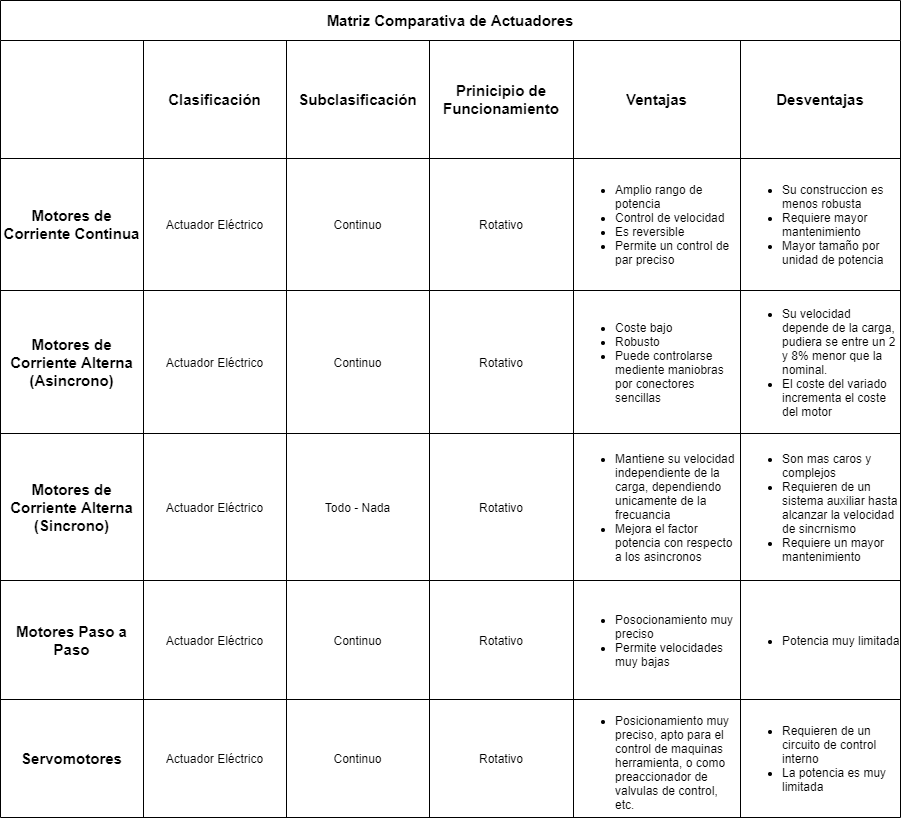

The diagram above was exported from draw.io. Its source (the exported page's mxGraphModel, read from the mxfile embedded in the PNG):
<mxGraphModel dx="449" dy="590" grid="1" gridSize="10" guides="1" tooltips="1" connect="1" arrows="1" fold="1" page="1" pageScale="1" pageWidth="827" pageHeight="1169" math="0" shadow="0">
  <root>
    <mxCell id="0" />
    <mxCell id="1" parent="0" />
    <mxCell id="2" value="Matriz Comparativa de Actuadores" style="shape=table;html=1;whiteSpace=wrap;container=1;collapsible=0;childLayout=tableLayout;fontStyle=1;align=center;fontSize=15;fillColor=none;" parent="1" vertex="1">
      <mxGeometry x="60" y="50" width="900" height="817" as="geometry" />
    </mxCell>
    <mxCell id="3" value="" style="shape=partialRectangle;html=1;whiteSpace=wrap;collapsible=0;dropTarget=0;pointerEvents=0;fillColor=none;top=0;left=0;bottom=0;right=0;points=[[0,0.5],[1,0.5]];portConstraint=eastwest;" parent="2" vertex="1">
      <mxGeometry y="40" width="900" height="118" as="geometry" />
    </mxCell>
    <mxCell id="25" style="shape=partialRectangle;html=1;whiteSpace=wrap;connectable=0;fillColor=none;top=0;left=0;bottom=0;right=0;overflow=hidden;fontStyle=1;fontSize=15;align=center;verticalAlign=middle;" parent="3" vertex="1">
      <mxGeometry width="143" height="118" as="geometry" />
    </mxCell>
    <mxCell id="22" value="Clasificación" style="shape=partialRectangle;html=1;whiteSpace=wrap;connectable=0;fillColor=none;top=0;left=0;bottom=0;right=0;overflow=hidden;fontStyle=1;fontSize=15;align=center;verticalAlign=middle;" parent="3" vertex="1">
      <mxGeometry x="143" width="143" height="118" as="geometry" />
    </mxCell>
    <mxCell id="19" value="Subclasificación" style="shape=partialRectangle;html=1;whiteSpace=wrap;connectable=0;fillColor=none;top=0;left=0;bottom=0;right=0;overflow=hidden;fontStyle=1;fontSize=15;align=center;verticalAlign=middle;" parent="3" vertex="1">
      <mxGeometry x="286" width="143" height="118" as="geometry" />
    </mxCell>
    <mxCell id="4" value="Prinicipio de Funcionamiento" style="shape=partialRectangle;html=1;whiteSpace=wrap;connectable=0;fillColor=none;top=0;left=0;bottom=0;right=0;overflow=hidden;fontStyle=1;fontSize=15;align=center;verticalAlign=middle;" parent="3" vertex="1">
      <mxGeometry x="429" width="144" height="118" as="geometry" />
    </mxCell>
    <mxCell id="5" value="Ventajas" style="shape=partialRectangle;html=1;whiteSpace=wrap;connectable=0;fillColor=none;top=0;left=0;bottom=0;right=0;overflow=hidden;fontStyle=1;fontSize=15;align=center;verticalAlign=middle;" parent="3" vertex="1">
      <mxGeometry x="573" width="167" height="118" as="geometry" />
    </mxCell>
    <mxCell id="6" value="Desventajas" style="shape=partialRectangle;html=1;whiteSpace=wrap;connectable=0;fillColor=none;top=0;left=0;bottom=0;right=0;overflow=hidden;fontStyle=1;fontSize=15;align=center;verticalAlign=middle;" parent="3" vertex="1">
      <mxGeometry x="740" width="160" height="118" as="geometry" />
    </mxCell>
    <mxCell id="7" value="" style="shape=partialRectangle;html=1;whiteSpace=wrap;collapsible=0;dropTarget=0;pointerEvents=0;fillColor=none;top=0;left=0;bottom=0;right=0;points=[[0,0.5],[1,0.5]];portConstraint=eastwest;" parent="2" vertex="1">
      <mxGeometry y="158" width="900" height="132" as="geometry" />
    </mxCell>
    <mxCell id="26" value="Motores de Corriente Continua" style="shape=partialRectangle;html=1;whiteSpace=wrap;connectable=0;fillColor=none;top=0;left=0;bottom=0;right=0;overflow=hidden;fontSize=15;fontStyle=1;" parent="7" vertex="1">
      <mxGeometry width="143" height="132" as="geometry" />
    </mxCell>
    <mxCell id="23" value="Actuador Eléctrico" style="shape=partialRectangle;html=1;whiteSpace=wrap;connectable=0;fillColor=none;top=0;left=0;bottom=0;right=0;overflow=hidden;" parent="7" vertex="1">
      <mxGeometry x="143" width="143" height="132" as="geometry" />
    </mxCell>
    <mxCell id="20" value="Continuo" style="shape=partialRectangle;html=1;whiteSpace=wrap;connectable=0;fillColor=none;top=0;left=0;bottom=0;right=0;overflow=hidden;" parent="7" vertex="1">
      <mxGeometry x="286" width="143" height="132" as="geometry" />
    </mxCell>
    <mxCell id="8" value="Rotativo" style="shape=partialRectangle;html=1;whiteSpace=wrap;connectable=0;fillColor=none;top=0;left=0;bottom=0;right=0;overflow=hidden;" parent="7" vertex="1">
      <mxGeometry x="429" width="144" height="132" as="geometry" />
    </mxCell>
    <mxCell id="9" value="&lt;ul&gt;&lt;li&gt;Amplio rango de potencia&lt;/li&gt;&lt;li&gt;Control de velocidad&lt;/li&gt;&lt;li&gt;Es reversible&lt;/li&gt;&lt;li&gt;Permite un control de par preciso&lt;/li&gt;&lt;/ul&gt;" style="shape=partialRectangle;html=1;whiteSpace=wrap;connectable=0;fillColor=none;top=0;left=0;bottom=0;right=0;overflow=hidden;align=left;" parent="7" vertex="1">
      <mxGeometry x="573" width="167" height="132" as="geometry" />
    </mxCell>
    <mxCell id="10" value="&lt;ul&gt;&lt;li&gt;Su construccion es menos robusta&lt;/li&gt;&lt;li&gt;Requiere mayor mantenimiento&lt;/li&gt;&lt;li&gt;Mayor tamaño por unidad de potencia&lt;/li&gt;&lt;/ul&gt;" style="shape=partialRectangle;html=1;whiteSpace=wrap;connectable=0;fillColor=none;top=0;left=0;bottom=0;right=0;overflow=hidden;align=left;" parent="7" vertex="1">
      <mxGeometry x="740" width="160" height="132" as="geometry" />
    </mxCell>
    <mxCell id="11" value="" style="shape=partialRectangle;html=1;whiteSpace=wrap;collapsible=0;dropTarget=0;pointerEvents=0;fillColor=none;top=0;left=0;bottom=0;right=0;points=[[0,0.5],[1,0.5]];portConstraint=eastwest;" parent="2" vertex="1">
      <mxGeometry y="290" width="900" height="143" as="geometry" />
    </mxCell>
    <mxCell id="27" value="Motores de Corriente Alterna (Asincrono)" style="shape=partialRectangle;html=1;whiteSpace=wrap;connectable=0;fillColor=none;top=0;left=0;bottom=0;right=0;overflow=hidden;fontSize=15;fontStyle=1;" parent="11" vertex="1">
      <mxGeometry width="143" height="143" as="geometry" />
    </mxCell>
    <mxCell id="24" value="&lt;span&gt;Actuador Eléctrico&lt;/span&gt;" style="shape=partialRectangle;html=1;whiteSpace=wrap;connectable=0;fillColor=none;top=0;left=0;bottom=0;right=0;overflow=hidden;" parent="11" vertex="1">
      <mxGeometry x="143" width="143" height="143" as="geometry" />
    </mxCell>
    <mxCell id="21" value="Continuo" style="shape=partialRectangle;html=1;whiteSpace=wrap;connectable=0;fillColor=none;top=0;left=0;bottom=0;right=0;overflow=hidden;" parent="11" vertex="1">
      <mxGeometry x="286" width="143" height="143" as="geometry" />
    </mxCell>
    <mxCell id="12" value="Rotativo" style="shape=partialRectangle;html=1;whiteSpace=wrap;connectable=0;fillColor=none;top=0;left=0;bottom=0;right=0;overflow=hidden;" parent="11" vertex="1">
      <mxGeometry x="429" width="144" height="143" as="geometry" />
    </mxCell>
    <mxCell id="13" value="&lt;ul&gt;&lt;li&gt;Coste bajo&lt;/li&gt;&lt;li&gt;Robusto&lt;/li&gt;&lt;li&gt;Puede controlarse mediente maniobras por conectores sencillas&lt;/li&gt;&lt;/ul&gt;" style="shape=partialRectangle;html=1;whiteSpace=wrap;connectable=0;fillColor=none;top=0;left=0;bottom=0;right=0;overflow=hidden;align=left;" parent="11" vertex="1">
      <mxGeometry x="573" width="167" height="143" as="geometry" />
    </mxCell>
    <mxCell id="14" value="&lt;ul&gt;&lt;li&gt;Su velocidad depende de la carga, pudiera se entre un 2 y 8% menor que la nominal.&lt;/li&gt;&lt;li&gt;El coste del variado incrementa el coste del motor&lt;/li&gt;&lt;/ul&gt;" style="shape=partialRectangle;html=1;whiteSpace=wrap;connectable=0;fillColor=none;top=0;left=0;bottom=0;right=0;overflow=hidden;align=left;" parent="11" vertex="1">
      <mxGeometry x="740" width="160" height="143" as="geometry" />
    </mxCell>
    <mxCell id="42" style="shape=partialRectangle;html=1;whiteSpace=wrap;collapsible=0;dropTarget=0;pointerEvents=0;fillColor=none;top=0;left=0;bottom=0;right=0;points=[[0,0.5],[1,0.5]];portConstraint=eastwest;" parent="2" vertex="1">
      <mxGeometry y="433" width="900" height="147" as="geometry" />
    </mxCell>
    <mxCell id="43" value="&lt;span&gt;Motores de Corriente Alterna (Sincrono)&lt;/span&gt;" style="shape=partialRectangle;html=1;whiteSpace=wrap;connectable=0;fillColor=none;top=0;left=0;bottom=0;right=0;overflow=hidden;fontSize=15;fontStyle=1;" parent="42" vertex="1">
      <mxGeometry width="143" height="147" as="geometry" />
    </mxCell>
    <mxCell id="44" value="&lt;span&gt;Actuador Eléctrico&lt;/span&gt;" style="shape=partialRectangle;html=1;whiteSpace=wrap;connectable=0;fillColor=none;top=0;left=0;bottom=0;right=0;overflow=hidden;" parent="42" vertex="1">
      <mxGeometry x="143" width="143" height="147" as="geometry" />
    </mxCell>
    <mxCell id="45" value="Todo - Nada" style="shape=partialRectangle;html=1;whiteSpace=wrap;connectable=0;fillColor=none;top=0;left=0;bottom=0;right=0;overflow=hidden;" parent="42" vertex="1">
      <mxGeometry x="286" width="143" height="147" as="geometry" />
    </mxCell>
    <mxCell id="46" value="Rotativo" style="shape=partialRectangle;html=1;whiteSpace=wrap;connectable=0;fillColor=none;top=0;left=0;bottom=0;right=0;overflow=hidden;" parent="42" vertex="1">
      <mxGeometry x="429" width="144" height="147" as="geometry" />
    </mxCell>
    <mxCell id="47" value="&lt;ul&gt;&lt;li&gt;Mantiene su velocidad independiente de la carga, dependiendo unicamente de la frecuancia&lt;/li&gt;&lt;li&gt;Mejora el factor potencia con respecto a los asincronos&lt;/li&gt;&lt;/ul&gt;" style="shape=partialRectangle;html=1;whiteSpace=wrap;connectable=0;fillColor=none;top=0;left=0;bottom=0;right=0;overflow=hidden;align=left;" parent="42" vertex="1">
      <mxGeometry x="573" width="167" height="147" as="geometry" />
    </mxCell>
    <mxCell id="48" value="&lt;ul&gt;&lt;li&gt;Son mas caros y complejos&lt;/li&gt;&lt;li&gt;Requieren de un sistema auxiliar hasta alcanzar la velocidad de sincrnismo&lt;/li&gt;&lt;li&gt;Requiere un mayor mantenimiento&lt;/li&gt;&lt;/ul&gt;" style="shape=partialRectangle;html=1;whiteSpace=wrap;connectable=0;fillColor=none;top=0;left=0;bottom=0;right=0;overflow=hidden;align=left;" parent="42" vertex="1">
      <mxGeometry x="740" width="160" height="147" as="geometry" />
    </mxCell>
    <mxCell id="35" style="shape=partialRectangle;html=1;whiteSpace=wrap;collapsible=0;dropTarget=0;pointerEvents=0;fillColor=none;top=0;left=0;bottom=0;right=0;points=[[0,0.5],[1,0.5]];portConstraint=eastwest;" parent="2" vertex="1">
      <mxGeometry y="580" width="900" height="119" as="geometry" />
    </mxCell>
    <mxCell id="36" value="Motores Paso a Paso" style="shape=partialRectangle;html=1;whiteSpace=wrap;connectable=0;fillColor=none;top=0;left=0;bottom=0;right=0;overflow=hidden;fontSize=15;fontStyle=1;" parent="35" vertex="1">
      <mxGeometry width="143" height="119" as="geometry" />
    </mxCell>
    <mxCell id="37" value="&lt;span&gt;Actuador Eléctrico&lt;/span&gt;" style="shape=partialRectangle;html=1;whiteSpace=wrap;connectable=0;fillColor=none;top=0;left=0;bottom=0;right=0;overflow=hidden;" parent="35" vertex="1">
      <mxGeometry x="143" width="143" height="119" as="geometry" />
    </mxCell>
    <mxCell id="38" value="Continuo" style="shape=partialRectangle;html=1;whiteSpace=wrap;connectable=0;fillColor=none;top=0;left=0;bottom=0;right=0;overflow=hidden;" parent="35" vertex="1">
      <mxGeometry x="286" width="143" height="119" as="geometry" />
    </mxCell>
    <mxCell id="39" value="Rotativo" style="shape=partialRectangle;html=1;whiteSpace=wrap;connectable=0;fillColor=none;top=0;left=0;bottom=0;right=0;overflow=hidden;" parent="35" vertex="1">
      <mxGeometry x="429" width="144" height="119" as="geometry" />
    </mxCell>
    <mxCell id="40" value="&lt;ul&gt;&lt;li&gt;Posocionamiento muy preciso&lt;/li&gt;&lt;li&gt;Permite velocidades muy bajas&lt;/li&gt;&lt;/ul&gt;" style="shape=partialRectangle;html=1;whiteSpace=wrap;connectable=0;fillColor=none;top=0;left=0;bottom=0;right=0;overflow=hidden;align=left;" parent="35" vertex="1">
      <mxGeometry x="573" width="167" height="119" as="geometry" />
    </mxCell>
    <mxCell id="41" value="&lt;ul&gt;&lt;li&gt;Potencia muy limitada&lt;/li&gt;&lt;/ul&gt;" style="shape=partialRectangle;html=1;whiteSpace=wrap;connectable=0;fillColor=none;top=0;left=0;bottom=0;right=0;overflow=hidden;align=left;" parent="35" vertex="1">
      <mxGeometry x="740" width="160" height="119" as="geometry" />
    </mxCell>
    <mxCell id="28" style="shape=partialRectangle;html=1;whiteSpace=wrap;collapsible=0;dropTarget=0;pointerEvents=0;fillColor=none;top=0;left=0;bottom=0;right=0;points=[[0,0.5],[1,0.5]];portConstraint=eastwest;" parent="2" vertex="1">
      <mxGeometry y="699" width="900" height="118" as="geometry" />
    </mxCell>
    <mxCell id="29" value="Servomotores" style="shape=partialRectangle;html=1;whiteSpace=wrap;connectable=0;fillColor=none;top=0;left=0;bottom=0;right=0;overflow=hidden;fontSize=15;fontStyle=1;" parent="28" vertex="1">
      <mxGeometry width="143" height="118" as="geometry" />
    </mxCell>
    <mxCell id="30" value="&lt;span&gt;Actuador Eléctrico&lt;/span&gt;" style="shape=partialRectangle;html=1;whiteSpace=wrap;connectable=0;fillColor=none;top=0;left=0;bottom=0;right=0;overflow=hidden;" parent="28" vertex="1">
      <mxGeometry x="143" width="143" height="118" as="geometry" />
    </mxCell>
    <mxCell id="31" value="Continuo" style="shape=partialRectangle;html=1;whiteSpace=wrap;connectable=0;fillColor=none;top=0;left=0;bottom=0;right=0;overflow=hidden;" parent="28" vertex="1">
      <mxGeometry x="286" width="143" height="118" as="geometry" />
    </mxCell>
    <mxCell id="32" value="Rotativo" style="shape=partialRectangle;html=1;whiteSpace=wrap;connectable=0;fillColor=none;top=0;left=0;bottom=0;right=0;overflow=hidden;" parent="28" vertex="1">
      <mxGeometry x="429" width="144" height="118" as="geometry" />
    </mxCell>
    <mxCell id="33" value="&lt;ul&gt;&lt;li&gt;Posicionamiento muy preciso, apto para el control de maquinas herramienta, o como preaccionador de valvulas de control, etc.&lt;/li&gt;&lt;/ul&gt;" style="shape=partialRectangle;html=1;whiteSpace=wrap;connectable=0;fillColor=none;top=0;left=0;bottom=0;right=0;overflow=hidden;align=left;" parent="28" vertex="1">
      <mxGeometry x="573" width="167" height="118" as="geometry" />
    </mxCell>
    <mxCell id="34" value="&lt;ul&gt;&lt;li&gt;Requieren de un circuito de control interno&lt;/li&gt;&lt;li&gt;La potencia es muy limitada&lt;/li&gt;&lt;/ul&gt;" style="shape=partialRectangle;html=1;whiteSpace=wrap;connectable=0;fillColor=none;top=0;left=0;bottom=0;right=0;overflow=hidden;align=left;" parent="28" vertex="1">
      <mxGeometry x="740" width="160" height="118" as="geometry" />
    </mxCell>
  </root>
</mxGraphModel>